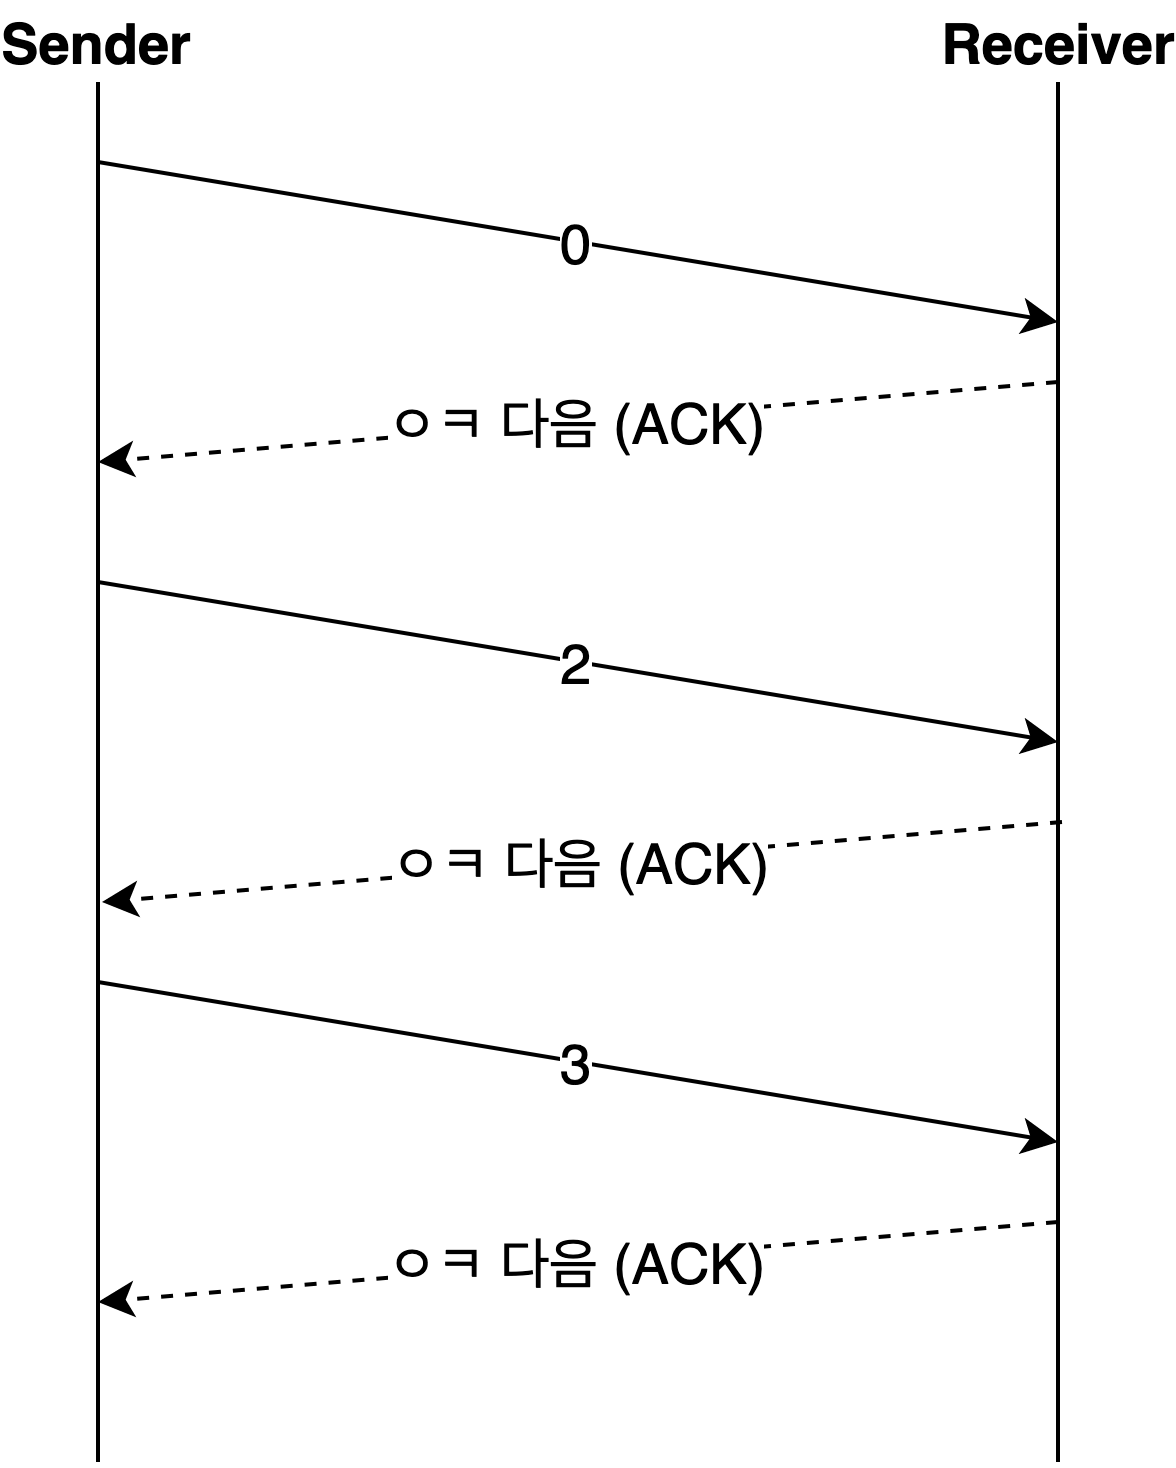

The diagram above was exported from draw.io. Its source (the exported page's mxGraphModel, read from the mxfile embedded in the PNG):
<mxGraphModel dx="932" dy="1651" grid="1" gridSize="10" guides="1" tooltips="1" connect="1" arrows="1" fold="1" page="1" pageScale="1" pageWidth="850" pageHeight="1100" math="0" shadow="0">
  <root>
    <mxCell id="0" />
    <mxCell id="1" parent="0" />
    <mxCell id="2" value="" style="endArrow=none;html=1;strokeWidth=1;fontSize=14;" edge="1" parent="1">
      <mxGeometry width="50" height="50" relative="1" as="geometry">
        <mxPoint x="115" y="-15" as="sourcePoint" />
        <mxPoint x="115" y="330" as="targetPoint" />
      </mxGeometry>
    </mxCell>
    <mxCell id="3" value="" style="endArrow=none;html=1;strokeWidth=1;fontSize=14;" edge="1" parent="1">
      <mxGeometry width="50" height="50" relative="1" as="geometry">
        <mxPoint x="355" y="-15" as="sourcePoint" />
        <mxPoint x="355" y="330" as="targetPoint" />
      </mxGeometry>
    </mxCell>
    <mxCell id="4" value="0" style="endArrow=classic;html=1;strokeWidth=1;fontSize=14;" edge="1" parent="1">
      <mxGeometry width="50" height="50" relative="1" as="geometry">
        <mxPoint x="115" y="5" as="sourcePoint" />
        <mxPoint x="355" y="45" as="targetPoint" />
      </mxGeometry>
    </mxCell>
    <mxCell id="5" value="ㅇㅋ 다음 (ACK)" style="endArrow=classic;html=1;strokeWidth=1;fontSize=14;dashed=1;" edge="1" parent="1">
      <mxGeometry width="50" height="50" relative="1" as="geometry">
        <mxPoint x="355" y="60" as="sourcePoint" />
        <mxPoint x="115" y="80" as="targetPoint" />
      </mxGeometry>
    </mxCell>
    <mxCell id="6" value="2" style="endArrow=classic;html=1;strokeWidth=1;fontSize=14;" edge="1" parent="1">
      <mxGeometry width="50" height="50" relative="1" as="geometry">
        <mxPoint x="115" y="110" as="sourcePoint" />
        <mxPoint x="355" y="150" as="targetPoint" />
      </mxGeometry>
    </mxCell>
    <mxCell id="7" value="ㅇㅋ 다음 (ACK)" style="endArrow=classic;html=1;strokeWidth=1;fontSize=14;dashed=1;" edge="1" parent="1">
      <mxGeometry width="50" height="50" relative="1" as="geometry">
        <mxPoint x="356" y="170" as="sourcePoint" />
        <mxPoint x="116" y="190" as="targetPoint" />
      </mxGeometry>
    </mxCell>
    <mxCell id="8" value="&lt;b&gt;Sender&lt;/b&gt;" style="text;html=1;strokeColor=none;fillColor=none;align=center;verticalAlign=middle;whiteSpace=wrap;rounded=0;fontSize=14;" vertex="1" parent="1">
      <mxGeometry x="95" y="-35" width="40" height="20" as="geometry" />
    </mxCell>
    <mxCell id="9" value="&lt;b&gt;Receiver&lt;/b&gt;" style="text;html=1;strokeColor=none;fillColor=none;align=center;verticalAlign=middle;whiteSpace=wrap;rounded=0;fontSize=14;" vertex="1" parent="1">
      <mxGeometry x="335" y="-35" width="40" height="20" as="geometry" />
    </mxCell>
    <mxCell id="10" value="3" style="endArrow=classic;html=1;strokeWidth=1;fontSize=14;" edge="1" parent="1">
      <mxGeometry width="50" height="50" relative="1" as="geometry">
        <mxPoint x="115" y="210" as="sourcePoint" />
        <mxPoint x="355" y="250" as="targetPoint" />
      </mxGeometry>
    </mxCell>
    <mxCell id="11" value="ㅇㅋ 다음 (ACK)" style="endArrow=classic;html=1;strokeWidth=1;fontSize=14;dashed=1;" edge="1" parent="1">
      <mxGeometry width="50" height="50" relative="1" as="geometry">
        <mxPoint x="355" y="270" as="sourcePoint" />
        <mxPoint x="115" y="290" as="targetPoint" />
      </mxGeometry>
    </mxCell>
  </root>
</mxGraphModel>